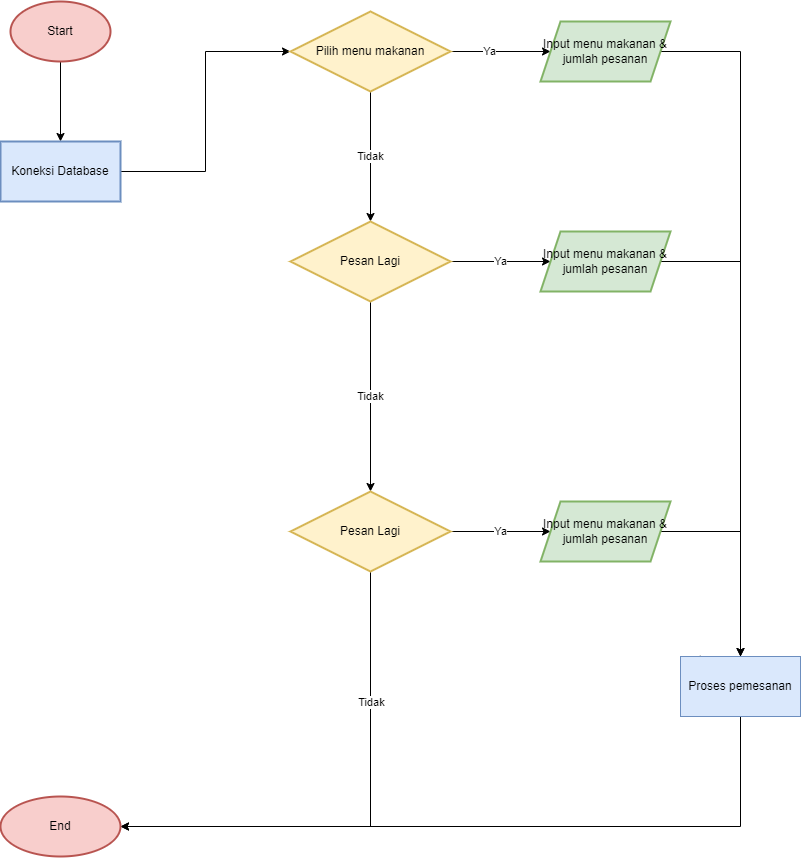

The diagram above was exported from draw.io. Its source (the exported page's mxGraphModel, read from the mxfile embedded in the PNG):
<mxGraphModel dx="1730" dy="2065" grid="1" gridSize="10" guides="1" tooltips="1" connect="1" arrows="1" fold="1" page="1" pageScale="1" pageWidth="850" pageHeight="1100" math="0" shadow="0">
  <root>
    <mxCell id="0" />
    <mxCell id="1" parent="0" />
    <mxCell id="7E_BNt4fMzdV7d6yvJiy-9" value="" style="edgeStyle=orthogonalEdgeStyle;rounded=0;orthogonalLoop=1;jettySize=auto;html=1;" edge="1" parent="1" source="7E_BNt4fMzdV7d6yvJiy-7" target="7E_BNt4fMzdV7d6yvJiy-8">
      <mxGeometry relative="1" as="geometry" />
    </mxCell>
    <mxCell id="7E_BNt4fMzdV7d6yvJiy-7" value="Start" style="strokeWidth=2;html=1;shape=mxgraph.flowchart.start_1;whiteSpace=wrap;fillColor=#f8cecc;strokeColor=#b85450;" vertex="1" parent="1">
      <mxGeometry x="60" y="-1070" width="100" height="60" as="geometry" />
    </mxCell>
    <mxCell id="7E_BNt4fMzdV7d6yvJiy-55" style="edgeStyle=orthogonalEdgeStyle;rounded=0;orthogonalLoop=1;jettySize=auto;html=1;entryX=0;entryY=0.5;entryDx=0;entryDy=0;" edge="1" parent="1" source="7E_BNt4fMzdV7d6yvJiy-8" target="7E_BNt4fMzdV7d6yvJiy-22">
      <mxGeometry relative="1" as="geometry" />
    </mxCell>
    <mxCell id="7E_BNt4fMzdV7d6yvJiy-8" value="Koneksi Database" style="whiteSpace=wrap;html=1;strokeWidth=2;fillColor=#dae8fc;strokeColor=#6c8ebf;" vertex="1" parent="1">
      <mxGeometry x="50" y="-930" width="120" height="60" as="geometry" />
    </mxCell>
    <mxCell id="7E_BNt4fMzdV7d6yvJiy-26" value="Tidak" style="edgeStyle=orthogonalEdgeStyle;rounded=0;orthogonalLoop=1;jettySize=auto;html=1;" edge="1" parent="1" source="7E_BNt4fMzdV7d6yvJiy-22" target="7E_BNt4fMzdV7d6yvJiy-24">
      <mxGeometry relative="1" as="geometry" />
    </mxCell>
    <mxCell id="7E_BNt4fMzdV7d6yvJiy-29" value="" style="edgeStyle=orthogonalEdgeStyle;rounded=0;orthogonalLoop=1;jettySize=auto;html=1;" edge="1" parent="1" source="7E_BNt4fMzdV7d6yvJiy-22" target="7E_BNt4fMzdV7d6yvJiy-28">
      <mxGeometry relative="1" as="geometry" />
    </mxCell>
    <mxCell id="7E_BNt4fMzdV7d6yvJiy-53" value="Ya" style="edgeLabel;html=1;align=center;verticalAlign=middle;resizable=0;points=[];" vertex="1" connectable="0" parent="7E_BNt4fMzdV7d6yvJiy-29">
      <mxGeometry x="-0.2631" y="1" relative="1" as="geometry">
        <mxPoint x="1" as="offset" />
      </mxGeometry>
    </mxCell>
    <mxCell id="7E_BNt4fMzdV7d6yvJiy-22" value="Pilih menu makanan" style="rhombus;whiteSpace=wrap;html=1;strokeWidth=2;fillColor=#fff2cc;strokeColor=#d6b656;" vertex="1" parent="1">
      <mxGeometry x="340" y="-1060" width="160" height="80" as="geometry" />
    </mxCell>
    <mxCell id="7E_BNt4fMzdV7d6yvJiy-27" value="Tidak" style="edgeStyle=orthogonalEdgeStyle;rounded=0;orthogonalLoop=1;jettySize=auto;html=1;" edge="1" parent="1" source="7E_BNt4fMzdV7d6yvJiy-24" target="7E_BNt4fMzdV7d6yvJiy-25">
      <mxGeometry relative="1" as="geometry" />
    </mxCell>
    <mxCell id="7E_BNt4fMzdV7d6yvJiy-34" value="Ya" style="edgeStyle=orthogonalEdgeStyle;rounded=0;orthogonalLoop=1;jettySize=auto;html=1;" edge="1" parent="1" source="7E_BNt4fMzdV7d6yvJiy-24" target="7E_BNt4fMzdV7d6yvJiy-30">
      <mxGeometry relative="1" as="geometry" />
    </mxCell>
    <mxCell id="7E_BNt4fMzdV7d6yvJiy-24" value="Pesan Lagi" style="rhombus;whiteSpace=wrap;html=1;strokeWidth=2;fillColor=#fff2cc;strokeColor=#d6b656;" vertex="1" parent="1">
      <mxGeometry x="340" y="-850" width="160" height="80" as="geometry" />
    </mxCell>
    <mxCell id="7E_BNt4fMzdV7d6yvJiy-35" value="Ya" style="edgeStyle=orthogonalEdgeStyle;rounded=0;orthogonalLoop=1;jettySize=auto;html=1;" edge="1" parent="1" source="7E_BNt4fMzdV7d6yvJiy-25" target="7E_BNt4fMzdV7d6yvJiy-31">
      <mxGeometry relative="1" as="geometry" />
    </mxCell>
    <mxCell id="7E_BNt4fMzdV7d6yvJiy-48" value="" style="edgeStyle=orthogonalEdgeStyle;rounded=0;orthogonalLoop=1;jettySize=auto;html=1;" edge="1" parent="1" source="7E_BNt4fMzdV7d6yvJiy-25" target="7E_BNt4fMzdV7d6yvJiy-47">
      <mxGeometry relative="1" as="geometry">
        <Array as="points">
          <mxPoint x="420" y="-245" />
        </Array>
      </mxGeometry>
    </mxCell>
    <mxCell id="7E_BNt4fMzdV7d6yvJiy-54" value="Tidak" style="edgeLabel;html=1;align=center;verticalAlign=middle;resizable=0;points=[];" vertex="1" connectable="0" parent="7E_BNt4fMzdV7d6yvJiy-48">
      <mxGeometry x="-0.0746" relative="1" as="geometry">
        <mxPoint y="-103" as="offset" />
      </mxGeometry>
    </mxCell>
    <mxCell id="7E_BNt4fMzdV7d6yvJiy-25" value="Pesan Lagi" style="rhombus;whiteSpace=wrap;html=1;strokeWidth=2;fillColor=#fff2cc;strokeColor=#d6b656;" vertex="1" parent="1">
      <mxGeometry x="340" y="-580" width="160" height="80" as="geometry" />
    </mxCell>
    <mxCell id="7E_BNt4fMzdV7d6yvJiy-37" style="edgeStyle=orthogonalEdgeStyle;rounded=0;orthogonalLoop=1;jettySize=auto;html=1;entryX=0.5;entryY=0;entryDx=0;entryDy=0;" edge="1" parent="1" source="7E_BNt4fMzdV7d6yvJiy-28" target="7E_BNt4fMzdV7d6yvJiy-36">
      <mxGeometry relative="1" as="geometry">
        <Array as="points">
          <mxPoint x="790" y="-1020" />
        </Array>
      </mxGeometry>
    </mxCell>
    <mxCell id="7E_BNt4fMzdV7d6yvJiy-28" value="Input menu makanan &amp;amp; jumlah pesanan" style="shape=parallelogram;perimeter=parallelogramPerimeter;whiteSpace=wrap;html=1;fixedSize=1;strokeWidth=2;fillColor=#d5e8d4;strokeColor=#82b366;" vertex="1" parent="1">
      <mxGeometry x="590" y="-1050" width="130" height="60" as="geometry" />
    </mxCell>
    <mxCell id="7E_BNt4fMzdV7d6yvJiy-38" style="edgeStyle=orthogonalEdgeStyle;rounded=0;orthogonalLoop=1;jettySize=auto;html=1;entryX=0.5;entryY=0;entryDx=0;entryDy=0;" edge="1" parent="1" source="7E_BNt4fMzdV7d6yvJiy-30" target="7E_BNt4fMzdV7d6yvJiy-36">
      <mxGeometry relative="1" as="geometry">
        <Array as="points">
          <mxPoint x="790" y="-810" />
        </Array>
      </mxGeometry>
    </mxCell>
    <mxCell id="7E_BNt4fMzdV7d6yvJiy-30" value="Input menu makanan &amp;amp; jumlah pesanan" style="shape=parallelogram;perimeter=parallelogramPerimeter;whiteSpace=wrap;html=1;fixedSize=1;strokeWidth=2;fillColor=#d5e8d4;strokeColor=#82b366;" vertex="1" parent="1">
      <mxGeometry x="590" y="-840" width="130" height="60" as="geometry" />
    </mxCell>
    <mxCell id="7E_BNt4fMzdV7d6yvJiy-39" style="edgeStyle=orthogonalEdgeStyle;rounded=0;orthogonalLoop=1;jettySize=auto;html=1;entryX=0.165;entryY=-0.028;entryDx=0;entryDy=0;entryPerimeter=0;" edge="1" parent="1" source="7E_BNt4fMzdV7d6yvJiy-31" target="7E_BNt4fMzdV7d6yvJiy-36">
      <mxGeometry relative="1" as="geometry">
        <mxPoint x="750" y="-170" as="targetPoint" />
        <Array as="points">
          <mxPoint x="790" y="-540" />
          <mxPoint x="790" y="-410" />
          <mxPoint x="750" y="-410" />
        </Array>
      </mxGeometry>
    </mxCell>
    <mxCell id="7E_BNt4fMzdV7d6yvJiy-31" value="Input menu makanan &amp;amp; jumlah pesanan" style="shape=parallelogram;perimeter=parallelogramPerimeter;whiteSpace=wrap;html=1;fixedSize=1;strokeWidth=2;fillColor=#d5e8d4;strokeColor=#82b366;" vertex="1" parent="1">
      <mxGeometry x="590" y="-570" width="130" height="60" as="geometry" />
    </mxCell>
    <mxCell id="7E_BNt4fMzdV7d6yvJiy-41" value="" style="edgeStyle=orthogonalEdgeStyle;rounded=0;orthogonalLoop=1;jettySize=auto;html=1;" edge="1" parent="1" source="7E_BNt4fMzdV7d6yvJiy-36" target="7E_BNt4fMzdV7d6yvJiy-47">
      <mxGeometry relative="1" as="geometry">
        <mxPoint x="790" y="-275" as="targetPoint" />
        <Array as="points">
          <mxPoint x="790" y="-245" />
        </Array>
      </mxGeometry>
    </mxCell>
    <mxCell id="7E_BNt4fMzdV7d6yvJiy-36" value="Proses pemesanan" style="rounded=0;whiteSpace=wrap;html=1;fillColor=#dae8fc;strokeColor=#6c8ebf;" vertex="1" parent="1">
      <mxGeometry x="730" y="-415" width="120" height="60" as="geometry" />
    </mxCell>
    <mxCell id="7E_BNt4fMzdV7d6yvJiy-47" value="End" style="ellipse;whiteSpace=wrap;html=1;strokeWidth=2;fillColor=#f8cecc;strokeColor=#b85450;" vertex="1" parent="1">
      <mxGeometry x="50" y="-275" width="120" height="60" as="geometry" />
    </mxCell>
  </root>
</mxGraphModel>